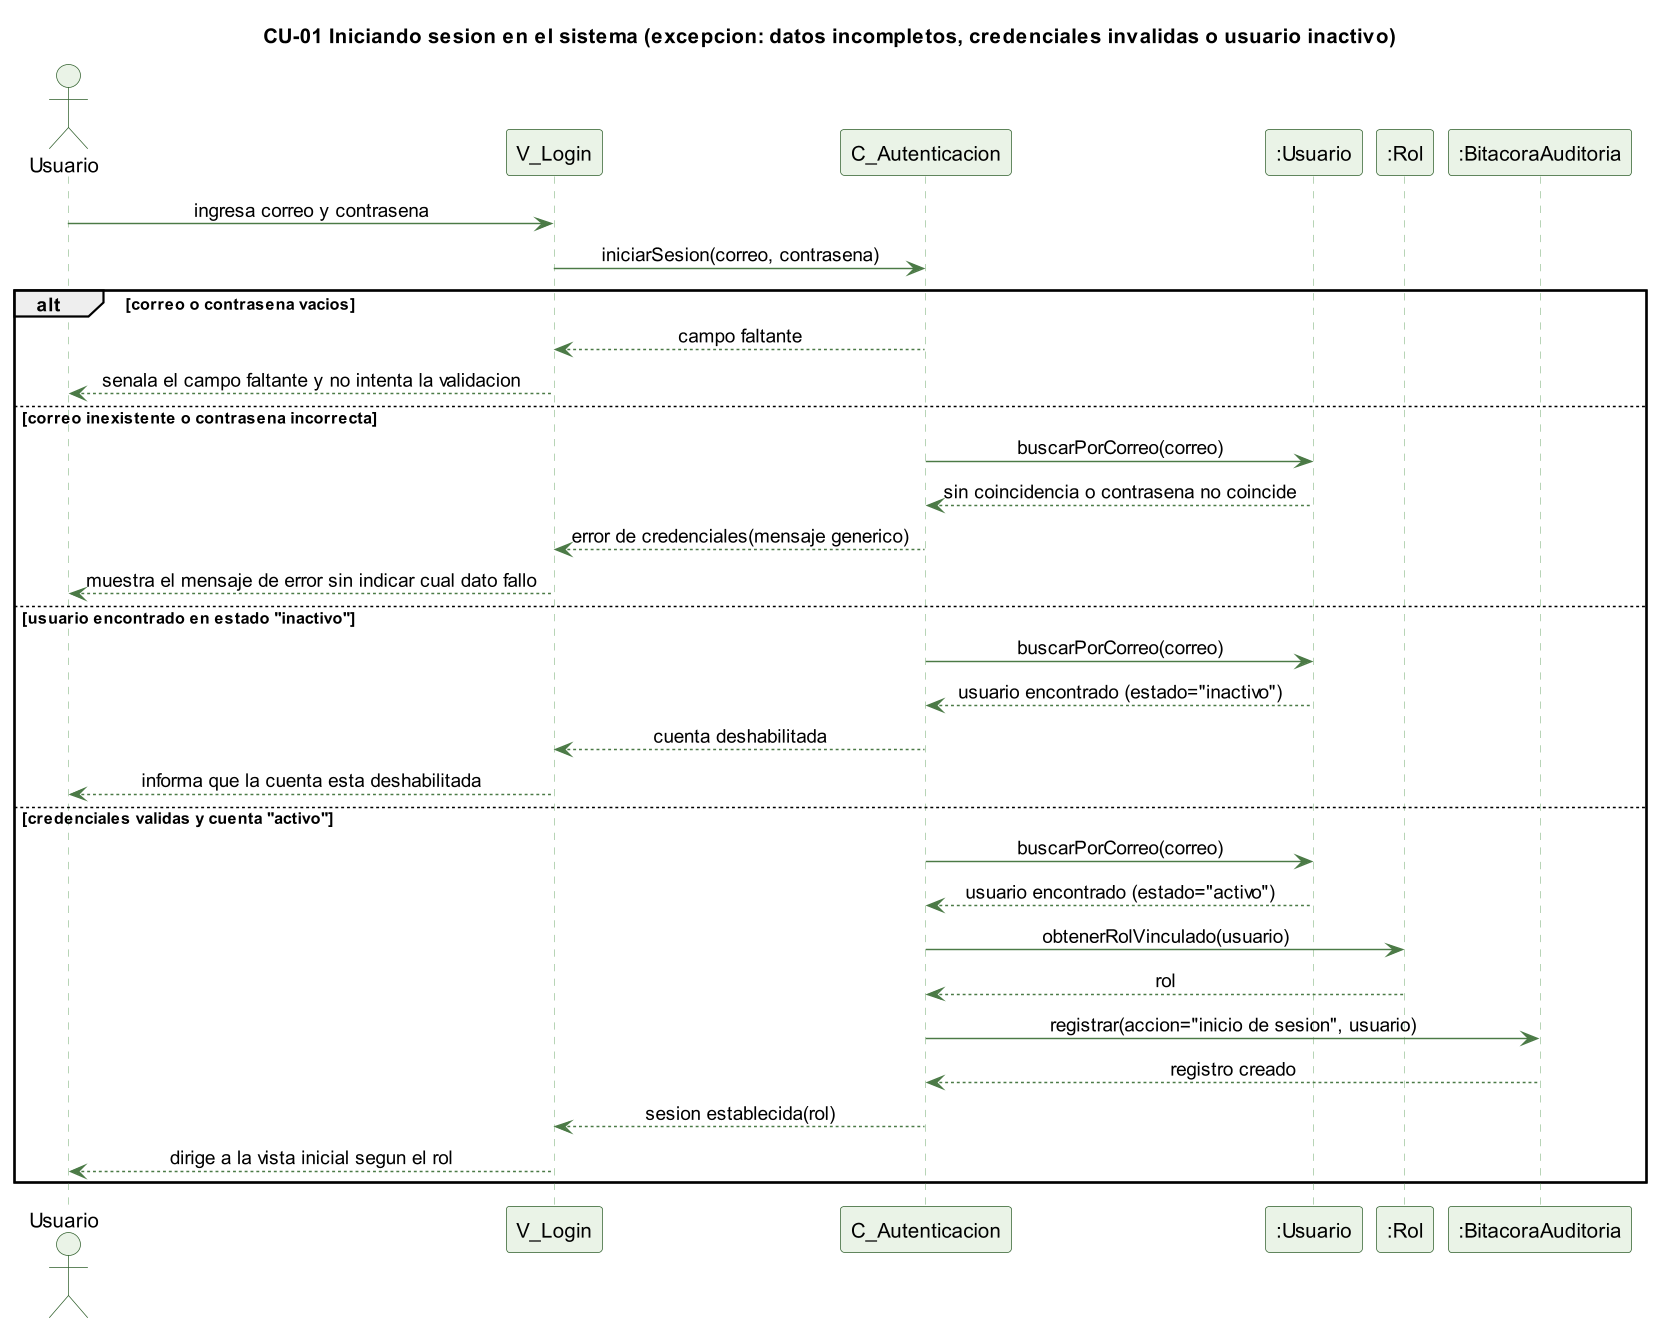

The diagram above was rendered by PlantUML. Its source (embedded in the PNG):
@startuml cu01-login-excepcion
skinparamlocked dpi 140
' CU-01 Iniciando sesion en el sistema - flujo de excepcion
skinparam backgroundColor #FFFFFF
skinparam shadowing false
skinparam defaultFontName Helvetica
skinparam sequenceMessageAlign center
skinparam ParticipantBackgroundColor #EAF3E7
skinparam ParticipantBorderColor #2E5E2A
skinparam ActorBackgroundColor #EAF3E7
skinparam ActorBorderColor #2E5E2A
skinparam sequenceLifeLineBorderColor #9CC49A
skinparam ArrowColor #4B7A46

title CU-01 Iniciando sesion en el sistema (excepcion: datos incompletos, credenciales invalidas o usuario inactivo)

actor Usuario
participant "V_Login" as V
participant "C_Autenticacion" as C
participant ":Usuario" as U
participant ":Rol" as R
participant ":BitacoraAuditoria" as B

Usuario -> V : ingresa correo y contrasena
V -> C : iniciarSesion(correo, contrasena)
alt correo o contrasena vacios
  C --> V : campo faltante
  V --> Usuario : senala el campo faltante y no intenta la validacion
else correo inexistente o contrasena incorrecta
  C -> U : buscarPorCorreo(correo)
  U --> C : sin coincidencia o contrasena no coincide
  C --> V : error de credenciales(mensaje generico)
  V --> Usuario : muestra el mensaje de error sin indicar cual dato fallo
else usuario encontrado en estado "inactivo"
  C -> U : buscarPorCorreo(correo)
  U --> C : usuario encontrado (estado="inactivo")
  C --> V : cuenta deshabilitada
  V --> Usuario : informa que la cuenta esta deshabilitada
else credenciales validas y cuenta "activo"
  C -> U : buscarPorCorreo(correo)
  U --> C : usuario encontrado (estado="activo")
  C -> R : obtenerRolVinculado(usuario)
  R --> C : rol
  C -> B : registrar(accion="inicio de sesion", usuario)
  B --> C : registro creado
  C --> V : sesion establecida(rol)
  V --> Usuario : dirige a la vista inicial segun el rol
end

@enduml